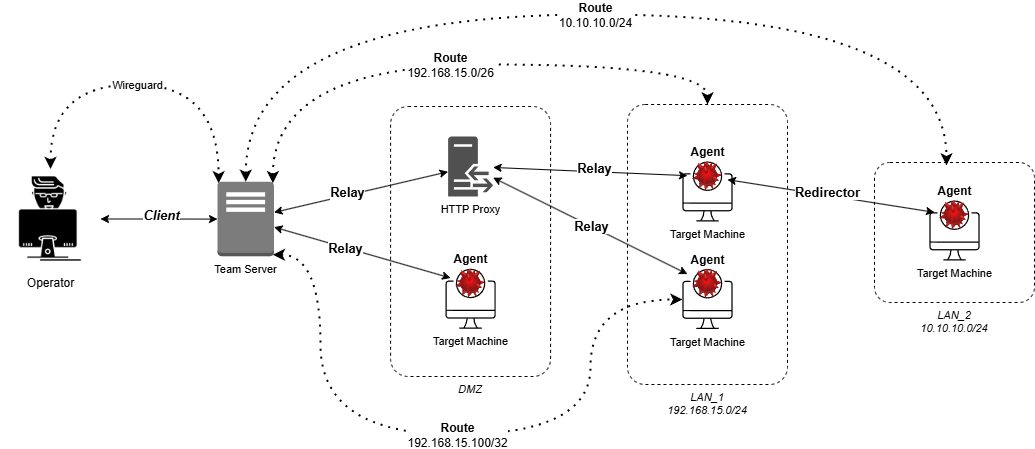

The diagram above was exported from draw.io. Its source (the exported page's mxGraphModel, read from the mxfile embedded in the PNG):
<mxGraphModel dx="1434" dy="858" grid="1" gridSize="10" guides="1" tooltips="1" connect="1" arrows="1" fold="1" page="1" pageScale="1" pageWidth="827" pageHeight="1169" math="0" shadow="0">
  <root>
    <mxCell id="0" />
    <mxCell id="1" parent="0" />
    <mxCell id="fvD6ar8WuVACB2V7IDCN-14" value="&lt;i&gt;&lt;font&gt;LAN_2&lt;/font&gt;&lt;/i&gt;&lt;div&gt;&lt;i&gt;&lt;font&gt;10.10.10.0/24&lt;/font&gt;&lt;/i&gt;&lt;/div&gt;" style="rounded=1;whiteSpace=wrap;html=1;labelBackgroundColor=none;labelBorderColor=none;fillColor=none;strokeWidth=1;shadow=0;glass=0;align=center;arcSize=11;labelPosition=center;verticalLabelPosition=bottom;verticalAlign=top;dashed=1;fontSize=11;" vertex="1" parent="1">
      <mxGeometry x="914" y="248" width="160" height="140" as="geometry" />
    </mxCell>
    <mxCell id="fvD6ar8WuVACB2V7IDCN-13" value="&lt;i&gt;&lt;font&gt;DMZ&lt;/font&gt;&lt;/i&gt;" style="rounded=1;whiteSpace=wrap;html=1;labelBackgroundColor=none;labelBorderColor=none;fillColor=none;strokeWidth=1;shadow=0;glass=0;align=center;arcSize=11;labelPosition=center;verticalLabelPosition=bottom;verticalAlign=top;dashed=1;fontSize=11;" vertex="1" parent="1">
      <mxGeometry x="430.09" y="192" width="160" height="270" as="geometry" />
    </mxCell>
    <mxCell id="fvD6ar8WuVACB2V7IDCN-3" value="" style="edgeStyle=orthogonalEdgeStyle;rounded=0;orthogonalLoop=1;jettySize=auto;html=1;endArrow=classic;endFill=1;startArrow=classic;startFill=1;" edge="1" parent="1" source="fvD6ar8WuVACB2V7IDCN-1" target="fvD6ar8WuVACB2V7IDCN-2">
      <mxGeometry relative="1" as="geometry" />
    </mxCell>
    <mxCell id="fvD6ar8WuVACB2V7IDCN-4" value="&lt;span style=&quot;font-size: 13px;&quot;&gt;&lt;i&gt;&lt;b&gt;Client&lt;/b&gt;&lt;/i&gt;&lt;/span&gt;" style="edgeLabel;html=1;align=center;verticalAlign=middle;resizable=0;points=[];" vertex="1" connectable="0" parent="fvD6ar8WuVACB2V7IDCN-3">
      <mxGeometry x="-0.2807" y="4" relative="1" as="geometry">
        <mxPoint x="18" as="offset" />
      </mxGeometry>
    </mxCell>
    <mxCell id="fvD6ar8WuVACB2V7IDCN-1" value="Operator" style="shape=image;html=1;verticalAlign=top;verticalLabelPosition=bottom;labelBackgroundColor=#ffffff;imageAspect=0;aspect=fixed;image=https://cdn0.iconfinder.com/data/icons/software-engineering-and-video-gaming/512/77_hacker_user_gammer_programmer-128.png" vertex="1" parent="1">
      <mxGeometry x="40" y="254.5" width="100" height="100" as="geometry" />
    </mxCell>
    <mxCell id="fvD6ar8WuVACB2V7IDCN-6" value="Target Machine" style="sketch=0;verticalLabelPosition=bottom;sketch=0;aspect=fixed;html=1;verticalAlign=top;strokeColor=none;fillColor=#000000;align=center;outlineConnect=0;pointerEvents=1;shape=mxgraph.citrix2.citrix_provisioning_target_device;fontSize=11;" vertex="1" parent="1">
      <mxGeometry x="485" y="354.25" width="50.18" height="60" as="geometry" />
    </mxCell>
    <mxCell id="fvD6ar8WuVACB2V7IDCN-20" style="rounded=0;orthogonalLoop=1;jettySize=auto;html=1;startArrow=classic;startFill=1;" edge="1" parent="1" source="fvD6ar8WuVACB2V7IDCN-2" target="fvD6ar8WuVACB2V7IDCN-10">
      <mxGeometry relative="1" as="geometry" />
    </mxCell>
    <mxCell id="fvD6ar8WuVACB2V7IDCN-22" value="&lt;span style=&quot;font-size: 13px;&quot;&gt;&lt;b&gt;Relay&lt;/b&gt;&lt;/span&gt;" style="edgeLabel;html=1;align=center;verticalAlign=middle;resizable=0;points=[];" vertex="1" connectable="0" parent="fvD6ar8WuVACB2V7IDCN-20">
      <mxGeometry x="-0.1993" y="-1" relative="1" as="geometry">
        <mxPoint y="-1" as="offset" />
      </mxGeometry>
    </mxCell>
    <mxCell id="fvD6ar8WuVACB2V7IDCN-2" value="Team Server" style="outlineConnect=0;dashed=0;verticalLabelPosition=bottom;verticalAlign=top;align=center;html=1;shape=mxgraph.aws3.traditional_server;fillColor=#7D7C7C;gradientColor=none;fontSize=11;" vertex="1" parent="1">
      <mxGeometry x="257" y="267.25" width="56.5" height="74.5" as="geometry" />
    </mxCell>
    <mxCell id="fvD6ar8WuVACB2V7IDCN-8" value="Target Machine" style="sketch=0;verticalLabelPosition=bottom;sketch=0;aspect=fixed;html=1;verticalAlign=top;strokeColor=none;fillColor=#000000;align=center;outlineConnect=0;pointerEvents=1;shape=mxgraph.citrix2.citrix_provisioning_target_device;fontSize=11;" vertex="1" parent="1">
      <mxGeometry x="968.91" y="286" width="50.18" height="60" as="geometry" />
    </mxCell>
    <mxCell id="fvD6ar8WuVACB2V7IDCN-10" value="&lt;b&gt;Agent&lt;/b&gt;" style="image;html=1;image=img/lib/clip_art/computers/Virus_128x128.png;labelPosition=center;verticalLabelPosition=top;align=center;verticalAlign=bottom;" vertex="1" parent="1">
      <mxGeometry x="490.09000000000003" y="354.25" width="40" height="30" as="geometry" />
    </mxCell>
    <mxCell id="fvD6ar8WuVACB2V7IDCN-23" style="rounded=0;orthogonalLoop=1;jettySize=auto;html=1;startArrow=classic;startFill=1;endArrow=classic;endFill=1;" edge="1" parent="1" source="fvD6ar8WuVACB2V7IDCN-11" target="fvD6ar8WuVACB2V7IDCN-29">
      <mxGeometry relative="1" as="geometry">
        <mxPoint x="1080" y="369" as="targetPoint" />
      </mxGeometry>
    </mxCell>
    <mxCell id="fvD6ar8WuVACB2V7IDCN-24" value="&lt;span style=&quot;font-size: 13px;&quot;&gt;&lt;b&gt;Redirector&lt;/b&gt;&lt;/span&gt;" style="edgeLabel;html=1;align=center;verticalAlign=middle;resizable=0;points=[];" vertex="1" connectable="0" parent="fvD6ar8WuVACB2V7IDCN-23">
      <mxGeometry x="-0.229" y="2" relative="1" as="geometry">
        <mxPoint x="-27" y="-10" as="offset" />
      </mxGeometry>
    </mxCell>
    <mxCell id="fvD6ar8WuVACB2V7IDCN-11" value="&lt;b&gt;Agent&lt;/b&gt;" style="image;html=1;image=img/lib/clip_art/computers/Virus_128x128.png;labelPosition=center;verticalLabelPosition=top;align=center;verticalAlign=bottom;" vertex="1" parent="1">
      <mxGeometry x="974" y="286" width="40" height="30" as="geometry" />
    </mxCell>
    <mxCell id="fvD6ar8WuVACB2V7IDCN-27" value="&lt;i&gt;&lt;font&gt;LAN_1&lt;/font&gt;&lt;/i&gt;&lt;div&gt;&lt;i&gt;&lt;font&gt;192.168.15.0/24&lt;/font&gt;&lt;/i&gt;&lt;/div&gt;" style="rounded=1;whiteSpace=wrap;html=1;labelBackgroundColor=none;labelBorderColor=none;fillColor=none;strokeWidth=1;shadow=0;glass=0;align=center;arcSize=11;labelPosition=center;verticalLabelPosition=bottom;verticalAlign=top;dashed=1;fontSize=11;" vertex="1" parent="1">
      <mxGeometry x="667" y="190" width="160" height="280" as="geometry" />
    </mxCell>
    <mxCell id="fvD6ar8WuVACB2V7IDCN-31" style="rounded=0;orthogonalLoop=1;jettySize=auto;html=1;startArrow=classic;startFill=1;" edge="1" parent="1" source="fvD6ar8WuVACB2V7IDCN-29" target="fvD6ar8WuVACB2V7IDCN-30">
      <mxGeometry relative="1" as="geometry" />
    </mxCell>
    <mxCell id="fvD6ar8WuVACB2V7IDCN-32" value="&lt;font style=&quot;font-size: 13px;&quot;&gt;&lt;b&gt;R&lt;/b&gt;&lt;b style=&quot;&quot;&gt;elay&lt;/b&gt;&lt;/font&gt;" style="edgeLabel;html=1;align=center;verticalAlign=middle;resizable=0;points=[];" vertex="1" connectable="0" parent="fvD6ar8WuVACB2V7IDCN-31">
      <mxGeometry x="-0.222" y="-4" relative="1" as="geometry">
        <mxPoint x="-18" as="offset" />
      </mxGeometry>
    </mxCell>
    <mxCell id="fvD6ar8WuVACB2V7IDCN-28" value="Target Machine" style="sketch=0;verticalLabelPosition=bottom;sketch=0;aspect=fixed;html=1;verticalAlign=top;strokeColor=none;fillColor=#000000;align=center;outlineConnect=0;pointerEvents=1;shape=mxgraph.citrix2.citrix_provisioning_target_device;fontSize=11;" vertex="1" parent="1">
      <mxGeometry x="721.91" y="247" width="50.18" height="60" as="geometry" />
    </mxCell>
    <mxCell id="fvD6ar8WuVACB2V7IDCN-29" value="&lt;b&gt;Agent&lt;/b&gt;" style="image;html=1;image=img/lib/clip_art/computers/Virus_128x128.png;labelPosition=center;verticalLabelPosition=top;align=center;verticalAlign=bottom;" vertex="1" parent="1">
      <mxGeometry x="727" y="247" width="40" height="30" as="geometry" />
    </mxCell>
    <mxCell id="fvD6ar8WuVACB2V7IDCN-33" style="rounded=0;orthogonalLoop=1;jettySize=auto;html=1;startArrow=classic;startFill=1;" edge="1" parent="1" source="fvD6ar8WuVACB2V7IDCN-30" target="fvD6ar8WuVACB2V7IDCN-2">
      <mxGeometry relative="1" as="geometry" />
    </mxCell>
    <mxCell id="fvD6ar8WuVACB2V7IDCN-34" value="&lt;span style=&quot;font-size: 13px;&quot;&gt;&lt;b&gt;Relay&lt;/b&gt;&lt;/span&gt;" style="edgeLabel;html=1;align=center;verticalAlign=middle;resizable=0;points=[];" vertex="1" connectable="0" parent="fvD6ar8WuVACB2V7IDCN-33">
      <mxGeometry x="0.1486" y="-3" relative="1" as="geometry">
        <mxPoint as="offset" />
      </mxGeometry>
    </mxCell>
    <mxCell id="fvD6ar8WuVACB2V7IDCN-30" value="HTTP Proxy" style="sketch=0;pointerEvents=1;shadow=0;dashed=0;html=1;strokeColor=none;fillColor=#505050;labelPosition=center;verticalLabelPosition=bottom;verticalAlign=top;outlineConnect=0;align=center;shape=mxgraph.office.servers.reverse_proxy;fontSize=11;" vertex="1" parent="1">
      <mxGeometry x="487.59" y="222" width="45" height="60" as="geometry" />
    </mxCell>
    <mxCell id="fvD6ar8WuVACB2V7IDCN-35" value="" style="endArrow=classic;dashed=1;html=1;dashPattern=1 3;strokeWidth=2;rounded=0;startArrow=classic;startFill=1;endFill=1;edgeStyle=orthogonalEdgeStyle;curved=1;exitX=0.5;exitY=0;exitDx=0;exitDy=0;entryX=0.02;entryY=0.02;entryDx=0;entryDy=0;entryPerimeter=0;" edge="1" parent="1" source="fvD6ar8WuVACB2V7IDCN-1" target="fvD6ar8WuVACB2V7IDCN-2">
      <mxGeometry width="50" height="50" relative="1" as="geometry">
        <mxPoint x="130" y="210" as="sourcePoint" />
        <mxPoint x="190" y="170" as="targetPoint" />
        <Array as="points">
          <mxPoint x="90" y="170" />
          <mxPoint x="258" y="170" />
        </Array>
      </mxGeometry>
    </mxCell>
    <mxCell id="fvD6ar8WuVACB2V7IDCN-36" value="Wireguard" style="edgeLabel;html=1;align=center;verticalAlign=middle;resizable=0;points=[];" vertex="1" connectable="0" parent="fvD6ar8WuVACB2V7IDCN-35">
      <mxGeometry x="0.0317" y="-5" relative="1" as="geometry">
        <mxPoint x="-10" y="-5" as="offset" />
      </mxGeometry>
    </mxCell>
    <mxCell id="fvD6ar8WuVACB2V7IDCN-37" value="" style="endArrow=classic;dashed=1;html=1;dashPattern=1 3;strokeWidth=2;rounded=0;startArrow=classic;startFill=1;endFill=1;edgeStyle=orthogonalEdgeStyle;curved=1;entryX=0.5;entryY=0;entryDx=0;entryDy=0;exitX=0.98;exitY=0.02;exitDx=0;exitDy=0;exitPerimeter=0;" edge="1" parent="1" source="fvD6ar8WuVACB2V7IDCN-2" target="fvD6ar8WuVACB2V7IDCN-27">
      <mxGeometry width="50" height="50" relative="1" as="geometry">
        <mxPoint x="350" y="135" as="sourcePoint" />
        <mxPoint x="545" y="147" as="targetPoint" />
        <Array as="points">
          <mxPoint x="312" y="150" />
          <mxPoint x="747" y="150" />
        </Array>
      </mxGeometry>
    </mxCell>
    <mxCell id="fvD6ar8WuVACB2V7IDCN-38" value="&lt;b&gt;&lt;font style=&quot;font-size: 12px;&quot;&gt;Route&lt;/font&gt;&lt;/b&gt;&lt;div&gt;&lt;font style=&quot;font-size: 12px;&quot;&gt;192.168.15.0/26&lt;/font&gt;&lt;/div&gt;" style="edgeLabel;html=1;align=center;verticalAlign=middle;resizable=0;points=[];" vertex="1" connectable="0" parent="fvD6ar8WuVACB2V7IDCN-37">
      <mxGeometry x="0.0317" y="-5" relative="1" as="geometry">
        <mxPoint x="-10" y="-5" as="offset" />
      </mxGeometry>
    </mxCell>
    <mxCell id="fvD6ar8WuVACB2V7IDCN-40" value="" style="endArrow=classic;dashed=1;html=1;dashPattern=1 3;strokeWidth=2;rounded=0;startArrow=classic;startFill=1;endFill=1;edgeStyle=orthogonalEdgeStyle;curved=1;entryX=0.45;entryY=0.021;entryDx=0;entryDy=0;exitX=0.5;exitY=0;exitDx=0;exitDy=0;exitPerimeter=0;entryPerimeter=0;" edge="1" parent="1" source="fvD6ar8WuVACB2V7IDCN-2" target="fvD6ar8WuVACB2V7IDCN-14">
      <mxGeometry width="50" height="50" relative="1" as="geometry">
        <mxPoint x="292.59" y="649" as="sourcePoint" />
        <mxPoint x="727.59" y="624" as="targetPoint" />
        <Array as="points">
          <mxPoint x="285" y="100" />
          <mxPoint x="986" y="100" />
        </Array>
      </mxGeometry>
    </mxCell>
    <mxCell id="fvD6ar8WuVACB2V7IDCN-41" value="&lt;b&gt;&lt;font style=&quot;font-size: 12px;&quot;&gt;Route&lt;/font&gt;&lt;/b&gt;&lt;div&gt;&lt;font style=&quot;font-size: 12px;&quot;&gt;10.10.10.0/24&lt;/font&gt;&lt;/div&gt;" style="edgeLabel;html=1;align=center;verticalAlign=middle;resizable=0;points=[];" vertex="1" connectable="0" parent="fvD6ar8WuVACB2V7IDCN-40">
      <mxGeometry x="0.0317" y="-5" relative="1" as="geometry">
        <mxPoint x="-10" y="-5" as="offset" />
      </mxGeometry>
    </mxCell>
    <mxCell id="fvD6ar8WuVACB2V7IDCN-42" value="Target Machine" style="sketch=0;verticalLabelPosition=bottom;sketch=0;aspect=fixed;html=1;verticalAlign=top;strokeColor=none;fillColor=#000000;align=center;outlineConnect=0;pointerEvents=1;shape=mxgraph.citrix2.citrix_provisioning_target_device;fontSize=11;" vertex="1" parent="1">
      <mxGeometry x="721.91" y="354.5" width="50.18" height="60" as="geometry" />
    </mxCell>
    <mxCell id="fvD6ar8WuVACB2V7IDCN-44" style="rounded=0;orthogonalLoop=1;jettySize=auto;html=1;startArrow=classic;startFill=1;" edge="1" parent="1" source="fvD6ar8WuVACB2V7IDCN-43" target="fvD6ar8WuVACB2V7IDCN-30">
      <mxGeometry relative="1" as="geometry" />
    </mxCell>
    <mxCell id="fvD6ar8WuVACB2V7IDCN-45" value="&lt;span style=&quot;font-size: 13px;&quot;&gt;&lt;b&gt;Relay&lt;/b&gt;&lt;/span&gt;" style="edgeLabel;html=1;align=center;verticalAlign=middle;resizable=0;points=[];" vertex="1" connectable="0" parent="fvD6ar8WuVACB2V7IDCN-44">
      <mxGeometry x="0.0741" y="4" relative="1" as="geometry">
        <mxPoint x="10" as="offset" />
      </mxGeometry>
    </mxCell>
    <mxCell id="fvD6ar8WuVACB2V7IDCN-43" value="&lt;b&gt;Agent&lt;/b&gt;" style="image;html=1;image=img/lib/clip_art/computers/Virus_128x128.png;labelPosition=center;verticalLabelPosition=top;align=center;verticalAlign=bottom;" vertex="1" parent="1">
      <mxGeometry x="727" y="354.5" width="40" height="30" as="geometry" />
    </mxCell>
    <mxCell id="fvD6ar8WuVACB2V7IDCN-46" value="" style="endArrow=classic;dashed=1;html=1;dashPattern=1 3;strokeWidth=2;rounded=0;startArrow=classic;startFill=1;endFill=1;edgeStyle=orthogonalEdgeStyle;curved=1;exitX=0.98;exitY=0.98;exitDx=0;exitDy=0;exitPerimeter=0;" edge="1" parent="1" source="fvD6ar8WuVACB2V7IDCN-2" target="fvD6ar8WuVACB2V7IDCN-42">
      <mxGeometry width="50" height="50" relative="1" as="geometry">
        <mxPoint x="295" y="277" as="sourcePoint" />
        <mxPoint x="1022" y="282" as="targetPoint" />
        <Array as="points">
          <mxPoint x="360" y="340" />
          <mxPoint x="360" y="520" />
          <mxPoint x="630" y="520" />
          <mxPoint x="630" y="385" />
        </Array>
      </mxGeometry>
    </mxCell>
    <mxCell id="fvD6ar8WuVACB2V7IDCN-47" value="&lt;b&gt;&lt;font style=&quot;font-size: 12px;&quot;&gt;Route&lt;/font&gt;&lt;/b&gt;&lt;div&gt;&lt;span style=&quot;background-color: light-dark(#ffffff, var(--ge-dark-color, #121212)); color: light-dark(rgb(0, 0, 0), rgb(255, 255, 255));&quot;&gt;&lt;font style=&quot;font-size: 12px;&quot;&gt;192.168.15.100/32&lt;/font&gt;&lt;/span&gt;&lt;/div&gt;" style="edgeLabel;html=1;align=center;verticalAlign=middle;resizable=0;points=[];" vertex="1" connectable="0" parent="fvD6ar8WuVACB2V7IDCN-46">
      <mxGeometry x="0.0317" y="-5" relative="1" as="geometry">
        <mxPoint x="-10" y="-5" as="offset" />
      </mxGeometry>
    </mxCell>
  </root>
</mxGraphModel>